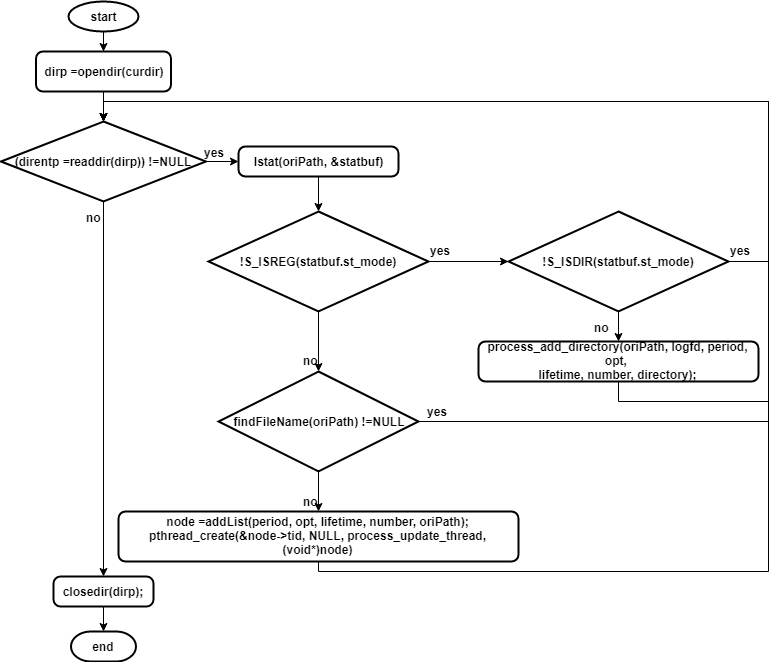

The diagram above was exported from draw.io. Its source (the exported page's mxGraphModel, read from the mxfile embedded in the PNG):
<mxGraphModel dx="1381" dy="1549" grid="1" gridSize="10" guides="1" tooltips="1" connect="1" arrows="1" fold="1" page="1" pageScale="1" pageWidth="827" pageHeight="1169" math="0" shadow="0">
  <root>
    <mxCell id="21hgMA6nxDzYf-59DF2a-0" />
    <mxCell id="21hgMA6nxDzYf-59DF2a-1" parent="21hgMA6nxDzYf-59DF2a-0" />
    <mxCell id="21hgMA6nxDzYf-59DF2a-3" style="edgeStyle=orthogonalEdgeStyle;rounded=0;orthogonalLoop=1;jettySize=auto;html=1;exitX=0.5;exitY=1;exitDx=0;exitDy=0;exitPerimeter=0;fontStyle=1" edge="1" parent="21hgMA6nxDzYf-59DF2a-1" source="21hgMA6nxDzYf-59DF2a-2" target="21hgMA6nxDzYf-59DF2a-4">
      <mxGeometry relative="1" as="geometry">
        <mxPoint x="55" y="70" as="targetPoint" />
      </mxGeometry>
    </mxCell>
    <mxCell id="21hgMA6nxDzYf-59DF2a-2" value="start&lt;br&gt;" style="strokeWidth=2;html=1;shape=mxgraph.flowchart.start_1;whiteSpace=wrap;fontStyle=1" vertex="1" parent="21hgMA6nxDzYf-59DF2a-1">
      <mxGeometry x="20" y="20" width="70" height="30" as="geometry" />
    </mxCell>
    <mxCell id="21hgMA6nxDzYf-59DF2a-5" style="edgeStyle=orthogonalEdgeStyle;rounded=0;orthogonalLoop=1;jettySize=auto;html=1;exitX=0.5;exitY=1;exitDx=0;exitDy=0;fontStyle=1" edge="1" parent="21hgMA6nxDzYf-59DF2a-1" source="21hgMA6nxDzYf-59DF2a-4" target="21hgMA6nxDzYf-59DF2a-6">
      <mxGeometry relative="1" as="geometry">
        <mxPoint x="55" y="170" as="targetPoint" />
      </mxGeometry>
    </mxCell>
    <mxCell id="21hgMA6nxDzYf-59DF2a-4" value="&lt;div&gt;dirp =&lt;span&gt;opendir&lt;/span&gt;(curdir)&lt;/div&gt;" style="rounded=1;whiteSpace=wrap;html=1;absoluteArcSize=1;arcSize=14;strokeWidth=2;fontStyle=1" vertex="1" parent="21hgMA6nxDzYf-59DF2a-1">
      <mxGeometry x="-12.5" y="70" width="135" height="40" as="geometry" />
    </mxCell>
    <mxCell id="21hgMA6nxDzYf-59DF2a-7" style="edgeStyle=orthogonalEdgeStyle;rounded=0;orthogonalLoop=1;jettySize=auto;html=1;exitX=1;exitY=0.5;exitDx=0;exitDy=0;exitPerimeter=0;fontStyle=1" edge="1" parent="21hgMA6nxDzYf-59DF2a-1" source="21hgMA6nxDzYf-59DF2a-6" target="21hgMA6nxDzYf-59DF2a-8">
      <mxGeometry relative="1" as="geometry">
        <mxPoint x="200" y="180" as="targetPoint" />
      </mxGeometry>
    </mxCell>
    <mxCell id="21hgMA6nxDzYf-59DF2a-23" style="edgeStyle=orthogonalEdgeStyle;rounded=0;orthogonalLoop=1;jettySize=auto;html=1;exitX=0.5;exitY=1;exitDx=0;exitDy=0;exitPerimeter=0;fontStyle=1" edge="1" parent="21hgMA6nxDzYf-59DF2a-1" source="21hgMA6nxDzYf-59DF2a-6" target="21hgMA6nxDzYf-59DF2a-24">
      <mxGeometry relative="1" as="geometry">
        <mxPoint x="55" y="630" as="targetPoint" />
      </mxGeometry>
    </mxCell>
    <mxCell id="21hgMA6nxDzYf-59DF2a-6" value="&lt;div&gt;(direntp =&lt;span&gt;readdir&lt;/span&gt;(dirp)) !=&lt;span&gt;NULL&lt;/span&gt;&lt;/div&gt;" style="strokeWidth=2;html=1;shape=mxgraph.flowchart.decision;whiteSpace=wrap;fontStyle=1" vertex="1" parent="21hgMA6nxDzYf-59DF2a-1">
      <mxGeometry x="-47.5" y="140" width="205" height="80" as="geometry" />
    </mxCell>
    <mxCell id="21hgMA6nxDzYf-59DF2a-9" style="edgeStyle=orthogonalEdgeStyle;rounded=0;orthogonalLoop=1;jettySize=auto;html=1;exitX=0.5;exitY=1;exitDx=0;exitDy=0;fontStyle=1" edge="1" parent="21hgMA6nxDzYf-59DF2a-1" source="21hgMA6nxDzYf-59DF2a-8" target="21hgMA6nxDzYf-59DF2a-10">
      <mxGeometry relative="1" as="geometry">
        <mxPoint x="270" y="230" as="targetPoint" />
      </mxGeometry>
    </mxCell>
    <mxCell id="21hgMA6nxDzYf-59DF2a-8" value="&lt;div&gt;&lt;span&gt;lstat&lt;/span&gt;(oriPath, &amp;amp;statbuf)&lt;/div&gt;" style="rounded=1;whiteSpace=wrap;html=1;absoluteArcSize=1;arcSize=14;strokeWidth=2;fontStyle=1" vertex="1" parent="21hgMA6nxDzYf-59DF2a-1">
      <mxGeometry x="190" y="165" width="160" height="30" as="geometry" />
    </mxCell>
    <mxCell id="21hgMA6nxDzYf-59DF2a-12" value="" style="edgeStyle=orthogonalEdgeStyle;rounded=0;orthogonalLoop=1;jettySize=auto;html=1;fontStyle=1" edge="1" parent="21hgMA6nxDzYf-59DF2a-1" source="21hgMA6nxDzYf-59DF2a-10" target="21hgMA6nxDzYf-59DF2a-11">
      <mxGeometry relative="1" as="geometry" />
    </mxCell>
    <mxCell id="21hgMA6nxDzYf-59DF2a-17" style="edgeStyle=orthogonalEdgeStyle;rounded=0;orthogonalLoop=1;jettySize=auto;html=1;exitX=0.5;exitY=1;exitDx=0;exitDy=0;exitPerimeter=0;fontStyle=1" edge="1" parent="21hgMA6nxDzYf-59DF2a-1" source="21hgMA6nxDzYf-59DF2a-10" target="21hgMA6nxDzYf-59DF2a-18">
      <mxGeometry relative="1" as="geometry">
        <mxPoint x="270" y="450" as="targetPoint" />
      </mxGeometry>
    </mxCell>
    <mxCell id="21hgMA6nxDzYf-59DF2a-10" value="&lt;div&gt;!&lt;span&gt;S_ISREG&lt;/span&gt;(&lt;span&gt;statbuf&lt;/span&gt;.&lt;span&gt;st_mode&lt;/span&gt;)&lt;/div&gt;" style="strokeWidth=2;html=1;shape=mxgraph.flowchart.decision;whiteSpace=wrap;fontStyle=1" vertex="1" parent="21hgMA6nxDzYf-59DF2a-1">
      <mxGeometry x="160" y="230" width="220" height="100" as="geometry" />
    </mxCell>
    <mxCell id="21hgMA6nxDzYf-59DF2a-13" style="edgeStyle=orthogonalEdgeStyle;rounded=0;orthogonalLoop=1;jettySize=auto;html=1;exitX=1;exitY=0.5;exitDx=0;exitDy=0;exitPerimeter=0;entryX=0.5;entryY=0;entryDx=0;entryDy=0;entryPerimeter=0;fontStyle=1" edge="1" parent="21hgMA6nxDzYf-59DF2a-1" source="21hgMA6nxDzYf-59DF2a-11" target="21hgMA6nxDzYf-59DF2a-6">
      <mxGeometry relative="1" as="geometry">
        <Array as="points">
          <mxPoint x="720" y="280" />
          <mxPoint x="720" y="120" />
          <mxPoint x="55" y="120" />
        </Array>
      </mxGeometry>
    </mxCell>
    <mxCell id="21hgMA6nxDzYf-59DF2a-14" style="edgeStyle=orthogonalEdgeStyle;rounded=0;orthogonalLoop=1;jettySize=auto;html=1;exitX=0.5;exitY=1;exitDx=0;exitDy=0;exitPerimeter=0;fontStyle=1" edge="1" parent="21hgMA6nxDzYf-59DF2a-1" source="21hgMA6nxDzYf-59DF2a-11" target="21hgMA6nxDzYf-59DF2a-15">
      <mxGeometry relative="1" as="geometry">
        <mxPoint x="570" y="370" as="targetPoint" />
      </mxGeometry>
    </mxCell>
    <mxCell id="21hgMA6nxDzYf-59DF2a-11" value="&lt;div&gt;!&lt;span&gt;S_ISDIR&lt;/span&gt;(&lt;span&gt;statbuf&lt;/span&gt;.&lt;span&gt;st_mode&lt;/span&gt;)&lt;/div&gt;" style="strokeWidth=2;html=1;shape=mxgraph.flowchart.decision;whiteSpace=wrap;fontStyle=1" vertex="1" parent="21hgMA6nxDzYf-59DF2a-1">
      <mxGeometry x="460" y="230" width="220" height="100" as="geometry" />
    </mxCell>
    <mxCell id="21hgMA6nxDzYf-59DF2a-16" style="edgeStyle=orthogonalEdgeStyle;rounded=0;orthogonalLoop=1;jettySize=auto;html=1;exitX=0.5;exitY=1;exitDx=0;exitDy=0;entryX=0.5;entryY=0;entryDx=0;entryDy=0;entryPerimeter=0;fontStyle=1" edge="1" parent="21hgMA6nxDzYf-59DF2a-1" source="21hgMA6nxDzYf-59DF2a-15" target="21hgMA6nxDzYf-59DF2a-6">
      <mxGeometry relative="1" as="geometry">
        <Array as="points">
          <mxPoint x="570" y="420" />
          <mxPoint x="720" y="420" />
          <mxPoint x="720" y="120" />
          <mxPoint x="55" y="120" />
        </Array>
      </mxGeometry>
    </mxCell>
    <mxCell id="21hgMA6nxDzYf-59DF2a-15" value="&lt;div&gt;&lt;span&gt;process_add_directory&lt;/span&gt;(oriPath, logfd, period, opt,&amp;nbsp;&lt;/div&gt;&lt;div&gt;lifetime, number, directory);&lt;/div&gt;" style="rounded=1;whiteSpace=wrap;html=1;absoluteArcSize=1;arcSize=14;strokeWidth=2;fontStyle=1" vertex="1" parent="21hgMA6nxDzYf-59DF2a-1">
      <mxGeometry x="430" y="360" width="280" height="40" as="geometry" />
    </mxCell>
    <mxCell id="21hgMA6nxDzYf-59DF2a-19" style="edgeStyle=orthogonalEdgeStyle;rounded=0;orthogonalLoop=1;jettySize=auto;html=1;exitX=1;exitY=0.5;exitDx=0;exitDy=0;exitPerimeter=0;entryX=0.5;entryY=0;entryDx=0;entryDy=0;entryPerimeter=0;fontStyle=1" edge="1" parent="21hgMA6nxDzYf-59DF2a-1" source="21hgMA6nxDzYf-59DF2a-18" target="21hgMA6nxDzYf-59DF2a-6">
      <mxGeometry relative="1" as="geometry">
        <Array as="points">
          <mxPoint x="720" y="440" />
          <mxPoint x="720" y="120" />
          <mxPoint x="55" y="120" />
        </Array>
      </mxGeometry>
    </mxCell>
    <mxCell id="21hgMA6nxDzYf-59DF2a-20" style="edgeStyle=orthogonalEdgeStyle;rounded=0;orthogonalLoop=1;jettySize=auto;html=1;exitX=0.5;exitY=1;exitDx=0;exitDy=0;exitPerimeter=0;fontStyle=1" edge="1" parent="21hgMA6nxDzYf-59DF2a-1" source="21hgMA6nxDzYf-59DF2a-18" target="21hgMA6nxDzYf-59DF2a-21">
      <mxGeometry relative="1" as="geometry">
        <mxPoint x="270" y="550" as="targetPoint" />
      </mxGeometry>
    </mxCell>
    <mxCell id="21hgMA6nxDzYf-59DF2a-18" value="&lt;div&gt;&lt;span&gt;findFileName&lt;/span&gt;(oriPath) !=&lt;span&gt;NULL&lt;/span&gt;&lt;/div&gt;" style="strokeWidth=2;html=1;shape=mxgraph.flowchart.decision;whiteSpace=wrap;fontStyle=1" vertex="1" parent="21hgMA6nxDzYf-59DF2a-1">
      <mxGeometry x="170" y="390" width="200" height="100" as="geometry" />
    </mxCell>
    <mxCell id="21hgMA6nxDzYf-59DF2a-22" style="edgeStyle=orthogonalEdgeStyle;rounded=0;orthogonalLoop=1;jettySize=auto;html=1;exitX=0.5;exitY=1;exitDx=0;exitDy=0;entryX=0.5;entryY=0;entryDx=0;entryDy=0;entryPerimeter=0;fontStyle=1" edge="1" parent="21hgMA6nxDzYf-59DF2a-1" source="21hgMA6nxDzYf-59DF2a-21" target="21hgMA6nxDzYf-59DF2a-6">
      <mxGeometry relative="1" as="geometry">
        <Array as="points">
          <mxPoint x="270" y="590" />
          <mxPoint x="720" y="590" />
          <mxPoint x="720" y="120" />
          <mxPoint x="55" y="120" />
        </Array>
      </mxGeometry>
    </mxCell>
    <mxCell id="21hgMA6nxDzYf-59DF2a-21" value="&lt;div&gt;&lt;div&gt;        node =&lt;span&gt;addList&lt;/span&gt;(period, opt, lifetime, number, oriPath);&lt;/div&gt;&lt;/div&gt;&lt;div&gt;&lt;div&gt;&lt;span&gt;pthread_create&lt;/span&gt;(&amp;amp;&lt;span&gt;node&lt;/span&gt;-&amp;gt;&lt;span&gt;tid&lt;/span&gt;, &lt;span&gt;NULL&lt;/span&gt;, process_update_thread, (&lt;span&gt;void&lt;/span&gt;*)node)&lt;/div&gt;&lt;/div&gt;" style="rounded=1;whiteSpace=wrap;html=1;absoluteArcSize=1;arcSize=14;strokeWidth=2;fontStyle=1" vertex="1" parent="21hgMA6nxDzYf-59DF2a-1">
      <mxGeometry x="70" y="530" width="400" height="50" as="geometry" />
    </mxCell>
    <mxCell id="21hgMA6nxDzYf-59DF2a-25" style="edgeStyle=orthogonalEdgeStyle;rounded=0;orthogonalLoop=1;jettySize=auto;html=1;exitX=0.5;exitY=1;exitDx=0;exitDy=0;fontStyle=1" edge="1" parent="21hgMA6nxDzYf-59DF2a-1" source="21hgMA6nxDzYf-59DF2a-24" target="21hgMA6nxDzYf-59DF2a-26">
      <mxGeometry relative="1" as="geometry">
        <mxPoint x="55" y="650" as="targetPoint" />
      </mxGeometry>
    </mxCell>
    <mxCell id="21hgMA6nxDzYf-59DF2a-24" value="&lt;div&gt;&lt;div&gt;&lt;span&gt;closedir&lt;/span&gt;(dirp);&lt;/div&gt;&lt;/div&gt;" style="rounded=1;whiteSpace=wrap;html=1;absoluteArcSize=1;arcSize=14;strokeWidth=2;fontStyle=1" vertex="1" parent="21hgMA6nxDzYf-59DF2a-1">
      <mxGeometry x="5" y="595" width="100" height="30" as="geometry" />
    </mxCell>
    <mxCell id="21hgMA6nxDzYf-59DF2a-26" value="end&lt;br&gt;" style="strokeWidth=2;html=1;shape=mxgraph.flowchart.terminator;whiteSpace=wrap;fontStyle=1" vertex="1" parent="21hgMA6nxDzYf-59DF2a-1">
      <mxGeometry x="22.5" y="650" width="65" height="30" as="geometry" />
    </mxCell>
    <mxCell id="21hgMA6nxDzYf-59DF2a-27" value="yes" style="text;html=1;resizable=0;points=[];autosize=1;align=left;verticalAlign=top;spacingTop=-4;fontStyle=1" vertex="1" parent="21hgMA6nxDzYf-59DF2a-1">
      <mxGeometry x="380" y="260" width="30" height="20" as="geometry" />
    </mxCell>
    <mxCell id="21hgMA6nxDzYf-59DF2a-28" value="yes" style="text;html=1;resizable=0;points=[];autosize=1;align=left;verticalAlign=top;spacingTop=-4;fontStyle=1" vertex="1" parent="21hgMA6nxDzYf-59DF2a-1">
      <mxGeometry x="680" y="260" width="30" height="20" as="geometry" />
    </mxCell>
    <mxCell id="21hgMA6nxDzYf-59DF2a-29" value="no" style="text;html=1;resizable=0;points=[];autosize=1;align=left;verticalAlign=top;spacingTop=-4;fontStyle=1" vertex="1" parent="21hgMA6nxDzYf-59DF2a-1">
      <mxGeometry x="544" y="337" width="30" height="20" as="geometry" />
    </mxCell>
    <mxCell id="21hgMA6nxDzYf-59DF2a-30" value="no" style="text;html=1;resizable=0;points=[];autosize=1;align=left;verticalAlign=top;spacingTop=-4;fontStyle=1" vertex="1" parent="21hgMA6nxDzYf-59DF2a-1">
      <mxGeometry x="253" y="370" width="30" height="20" as="geometry" />
    </mxCell>
    <mxCell id="21hgMA6nxDzYf-59DF2a-31" value="no" style="text;html=1;resizable=0;points=[];autosize=1;align=left;verticalAlign=top;spacingTop=-4;fontStyle=1" vertex="1" parent="21hgMA6nxDzYf-59DF2a-1">
      <mxGeometry x="253" y="511" width="30" height="20" as="geometry" />
    </mxCell>
    <mxCell id="21hgMA6nxDzYf-59DF2a-32" value="yes" style="text;html=1;resizable=0;points=[];autosize=1;align=left;verticalAlign=top;spacingTop=-4;fontStyle=1" vertex="1" parent="21hgMA6nxDzYf-59DF2a-1">
      <mxGeometry x="377" y="421" width="30" height="20" as="geometry" />
    </mxCell>
    <mxCell id="21hgMA6nxDzYf-59DF2a-33" value="yes" style="text;html=1;resizable=0;points=[];autosize=1;align=left;verticalAlign=top;spacingTop=-4;fontStyle=1" vertex="1" parent="21hgMA6nxDzYf-59DF2a-1">
      <mxGeometry x="154" y="162" width="30" height="20" as="geometry" />
    </mxCell>
    <mxCell id="21hgMA6nxDzYf-59DF2a-34" value="no" style="text;html=1;resizable=0;points=[];autosize=1;align=left;verticalAlign=top;spacingTop=-4;fontStyle=1" vertex="1" parent="21hgMA6nxDzYf-59DF2a-1">
      <mxGeometry x="36" y="227" width="30" height="20" as="geometry" />
    </mxCell>
  </root>
</mxGraphModel>